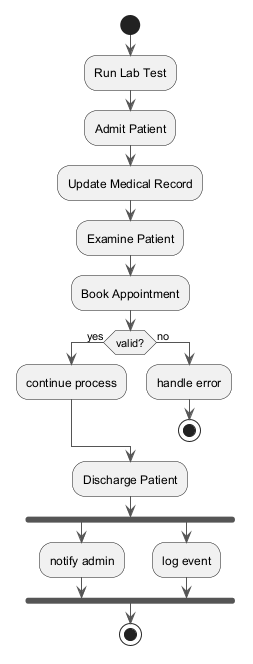

The diagram above was rendered by PlantUML. Its source (embedded in the PNG):
@startuml
skinparam backgroundColor #FFFFFF
skinparam classBackgroundColor #E8F4FA
skinparam classBorderColor #2C7DA0
skinparam ArrowColor #555555
start
:Run Lab Test;
:Admit Patient;
:Update Medical Record;
:Examine Patient;
:Book Appointment;
if (valid?) then (yes)
:continue process;
else (no)
:handle error;
stop
endif
:Discharge Patient;
fork
:notify admin;
fork again
:log event;
end fork
stop
@enduml